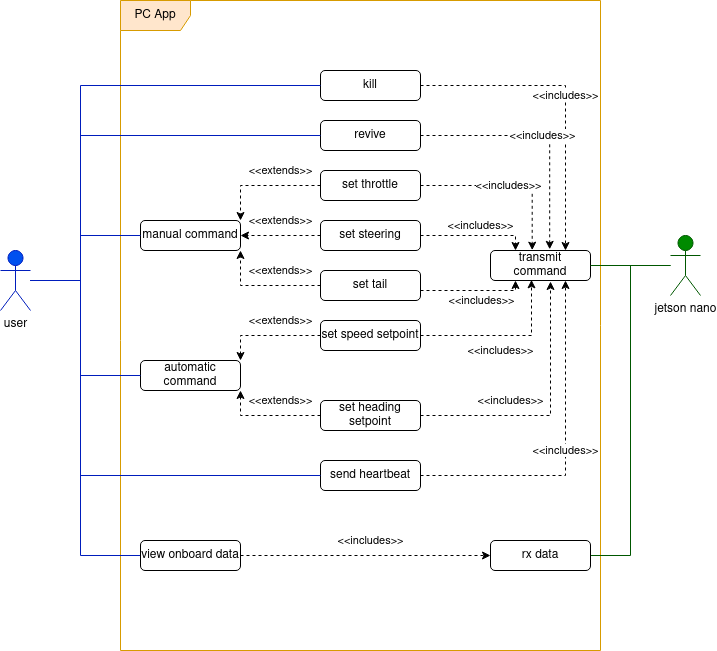

The diagram above was exported from draw.io. Its source (the exported page's mxGraphModel, read from the mxfile embedded in the PNG):
<mxGraphModel dx="981" dy="535" grid="1" gridSize="10" guides="1" tooltips="1" connect="1" arrows="1" fold="1" page="1" pageScale="1" pageWidth="850" pageHeight="1100" background="#ffffff" math="0" shadow="0">
  <root>
    <mxCell id="0" />
    <mxCell id="1" parent="0" />
    <mxCell id="16-OKdyzqUw0PKKbL080-1" value="PC App" style="shape=umlFrame;whiteSpace=wrap;html=1;width=70;height=30;fillColor=#ffe6cc;strokeColor=#d79b00;" vertex="1" parent="1">
      <mxGeometry x="180" y="10" width="480" height="650" as="geometry" />
    </mxCell>
    <mxCell id="16-OKdyzqUw0PKKbL080-31" value="&amp;lt;&amp;lt;includes&amp;gt;&amp;gt;" style="edgeStyle=orthogonalEdgeStyle;rounded=0;orthogonalLoop=1;jettySize=auto;html=1;entryX=0.75;entryY=0;entryDx=0;entryDy=0;endArrow=classic;endFill=1;dashed=1;" edge="1" parent="1" source="16-OKdyzqUw0PKKbL080-2" target="16-OKdyzqUw0PKKbL080-28">
      <mxGeometry relative="1" as="geometry" />
    </mxCell>
    <mxCell id="16-OKdyzqUw0PKKbL080-2" value="kill" style="rounded=1;whiteSpace=wrap;html=1;" vertex="1" parent="1">
      <mxGeometry x="380" y="80" width="100" height="30" as="geometry" />
    </mxCell>
    <mxCell id="16-OKdyzqUw0PKKbL080-32" value="&amp;lt;&amp;lt;includes&amp;gt;&amp;gt;" style="edgeStyle=orthogonalEdgeStyle;rounded=0;orthogonalLoop=1;jettySize=auto;html=1;entryX=0.592;entryY=-0.039;entryDx=0;entryDy=0;dashed=1;endArrow=classic;endFill=1;entryPerimeter=0;" edge="1" parent="1" source="16-OKdyzqUw0PKKbL080-3" target="16-OKdyzqUw0PKKbL080-28">
      <mxGeometry relative="1" as="geometry" />
    </mxCell>
    <mxCell id="16-OKdyzqUw0PKKbL080-3" value="revive" style="rounded=1;whiteSpace=wrap;html=1;" vertex="1" parent="1">
      <mxGeometry x="380" y="130" width="100" height="30" as="geometry" />
    </mxCell>
    <mxCell id="16-OKdyzqUw0PKKbL080-11" value="&amp;lt;&amp;lt;extends&amp;gt;&amp;gt;" style="edgeStyle=orthogonalEdgeStyle;rounded=0;orthogonalLoop=1;jettySize=auto;html=1;entryX=1;entryY=0;entryDx=0;entryDy=0;dashed=1;" edge="1" parent="1" source="16-OKdyzqUw0PKKbL080-4" target="16-OKdyzqUw0PKKbL080-7">
      <mxGeometry x="-0.3043" y="-15" relative="1" as="geometry">
        <mxPoint as="offset" />
      </mxGeometry>
    </mxCell>
    <mxCell id="16-OKdyzqUw0PKKbL080-33" value="&amp;lt;&amp;lt;includes&amp;gt;&amp;gt;" style="edgeStyle=orthogonalEdgeStyle;rounded=0;orthogonalLoop=1;jettySize=auto;html=1;entryX=0.417;entryY=-0.011;entryDx=0;entryDy=0;dashed=1;endArrow=classic;endFill=1;entryPerimeter=0;" edge="1" parent="1" source="16-OKdyzqUw0PKKbL080-4" target="16-OKdyzqUw0PKKbL080-28">
      <mxGeometry relative="1" as="geometry" />
    </mxCell>
    <mxCell id="16-OKdyzqUw0PKKbL080-4" value="set throttle" style="rounded=1;whiteSpace=wrap;html=1;" vertex="1" parent="1">
      <mxGeometry x="380" y="180" width="100" height="30" as="geometry" />
    </mxCell>
    <mxCell id="16-OKdyzqUw0PKKbL080-13" value="&amp;lt;&amp;lt;extends&amp;gt;&amp;gt;" style="edgeStyle=orthogonalEdgeStyle;rounded=0;orthogonalLoop=1;jettySize=auto;html=1;entryX=1;entryY=0.5;entryDx=0;entryDy=0;dashed=1;" edge="1" parent="1" source="16-OKdyzqUw0PKKbL080-5" target="16-OKdyzqUw0PKKbL080-7">
      <mxGeometry y="-15" relative="1" as="geometry">
        <mxPoint as="offset" />
      </mxGeometry>
    </mxCell>
    <mxCell id="16-OKdyzqUw0PKKbL080-34" value="&amp;lt;&amp;lt;includes&amp;gt;&amp;gt;" style="edgeStyle=orthogonalEdgeStyle;rounded=0;orthogonalLoop=1;jettySize=auto;html=1;entryX=0.25;entryY=0;entryDx=0;entryDy=0;dashed=1;endArrow=classic;endFill=1;" edge="1" parent="1" source="16-OKdyzqUw0PKKbL080-5" target="16-OKdyzqUw0PKKbL080-28">
      <mxGeometry x="0.0833" y="10" relative="1" as="geometry">
        <Array as="points">
          <mxPoint x="575" y="245" />
        </Array>
        <mxPoint as="offset" />
      </mxGeometry>
    </mxCell>
    <mxCell id="16-OKdyzqUw0PKKbL080-5" value="set steering" style="rounded=1;whiteSpace=wrap;html=1;" vertex="1" parent="1">
      <mxGeometry x="380" y="230" width="100" height="30" as="geometry" />
    </mxCell>
    <mxCell id="16-OKdyzqUw0PKKbL080-14" value="&amp;lt;&amp;lt;extends&amp;gt;&amp;gt;" style="edgeStyle=orthogonalEdgeStyle;rounded=0;orthogonalLoop=1;jettySize=auto;html=1;entryX=1;entryY=1;entryDx=0;entryDy=0;dashed=1;" edge="1" parent="1" source="16-OKdyzqUw0PKKbL080-6" target="16-OKdyzqUw0PKKbL080-7">
      <mxGeometry x="0.6522" y="-40" relative="1" as="geometry">
        <mxPoint as="offset" />
      </mxGeometry>
    </mxCell>
    <mxCell id="16-OKdyzqUw0PKKbL080-35" value="&amp;lt;&amp;lt;includes&amp;gt;&amp;gt;" style="edgeStyle=orthogonalEdgeStyle;rounded=0;orthogonalLoop=1;jettySize=auto;html=1;dashed=1;endArrow=classic;endFill=1;entryX=0.25;entryY=1;entryDx=0;entryDy=0;" edge="1" parent="1" source="16-OKdyzqUw0PKKbL080-6" target="16-OKdyzqUw0PKKbL080-28">
      <mxGeometry x="0.1538" y="-10" relative="1" as="geometry">
        <Array as="points">
          <mxPoint x="575" y="300" />
        </Array>
        <mxPoint as="offset" />
      </mxGeometry>
    </mxCell>
    <mxCell id="16-OKdyzqUw0PKKbL080-6" value="set tail" style="rounded=1;whiteSpace=wrap;html=1;" vertex="1" parent="1">
      <mxGeometry x="380" y="280" width="100" height="30" as="geometry" />
    </mxCell>
    <mxCell id="16-OKdyzqUw0PKKbL080-7" value="manual command" style="rounded=1;whiteSpace=wrap;html=1;" vertex="1" parent="1">
      <mxGeometry x="200" y="230" width="100" height="30" as="geometry" />
    </mxCell>
    <mxCell id="16-OKdyzqUw0PKKbL080-8" value="automatic command" style="rounded=1;whiteSpace=wrap;html=1;" vertex="1" parent="1">
      <mxGeometry x="200" y="370" width="100" height="30" as="geometry" />
    </mxCell>
    <mxCell id="16-OKdyzqUw0PKKbL080-20" value="&amp;lt;&amp;lt;extends&amp;gt;&amp;gt;" style="edgeStyle=orthogonalEdgeStyle;rounded=0;orthogonalLoop=1;jettySize=auto;html=1;entryX=1;entryY=0;entryDx=0;entryDy=0;dashed=1;" edge="1" parent="1" source="16-OKdyzqUw0PKKbL080-9" target="16-OKdyzqUw0PKKbL080-8">
      <mxGeometry x="-0.2381" y="-15" relative="1" as="geometry">
        <mxPoint as="offset" />
      </mxGeometry>
    </mxCell>
    <mxCell id="16-OKdyzqUw0PKKbL080-39" value="&amp;lt;&amp;lt;includes&amp;gt;&amp;gt;" style="edgeStyle=orthogonalEdgeStyle;rounded=0;orthogonalLoop=1;jettySize=auto;html=1;entryX=0.41;entryY=0.978;entryDx=0;entryDy=0;entryPerimeter=0;dashed=1;endArrow=classic;endFill=1;fontColor=#000000;" edge="1" parent="1" source="16-OKdyzqUw0PKKbL080-9" target="16-OKdyzqUw0PKKbL080-28">
      <mxGeometry x="-0.04" y="-15" relative="1" as="geometry">
        <mxPoint as="offset" />
      </mxGeometry>
    </mxCell>
    <mxCell id="16-OKdyzqUw0PKKbL080-9" value="set speed setpoint" style="rounded=1;whiteSpace=wrap;html=1;" vertex="1" parent="1">
      <mxGeometry x="380" y="330" width="100" height="30" as="geometry" />
    </mxCell>
    <mxCell id="16-OKdyzqUw0PKKbL080-19" value="&amp;lt;&amp;lt;extends&amp;gt;&amp;gt;" style="edgeStyle=orthogonalEdgeStyle;rounded=0;orthogonalLoop=1;jettySize=auto;html=1;entryX=1;entryY=1;entryDx=0;entryDy=0;dashed=1;" edge="1" parent="1" source="16-OKdyzqUw0PKKbL080-10" target="16-OKdyzqUw0PKKbL080-8">
      <mxGeometry x="0.8095" y="-40" relative="1" as="geometry">
        <mxPoint as="offset" />
      </mxGeometry>
    </mxCell>
    <mxCell id="16-OKdyzqUw0PKKbL080-37" value="&amp;lt;&amp;lt;includes&amp;gt;&amp;gt;" style="edgeStyle=orthogonalEdgeStyle;rounded=0;orthogonalLoop=1;jettySize=auto;html=1;dashed=1;endArrow=classic;endFill=1;" edge="1" parent="1" source="16-OKdyzqUw0PKKbL080-10">
      <mxGeometry x="-0.3182" y="15" relative="1" as="geometry">
        <mxPoint x="610" y="291" as="targetPoint" />
        <mxPoint as="offset" />
      </mxGeometry>
    </mxCell>
    <mxCell id="16-OKdyzqUw0PKKbL080-10" value="set heading setpoint" style="rounded=1;whiteSpace=wrap;html=1;" vertex="1" parent="1">
      <mxGeometry x="380" y="410" width="100" height="30" as="geometry" />
    </mxCell>
    <mxCell id="16-OKdyzqUw0PKKbL080-38" value="&amp;lt;&amp;lt;includes&amp;gt;&amp;gt;" style="edgeStyle=orthogonalEdgeStyle;rounded=0;orthogonalLoop=1;jettySize=auto;html=1;entryX=0.75;entryY=1;entryDx=0;entryDy=0;dashed=1;endArrow=classic;endFill=1;" edge="1" parent="1" source="16-OKdyzqUw0PKKbL080-21" target="16-OKdyzqUw0PKKbL080-28">
      <mxGeometry relative="1" as="geometry" />
    </mxCell>
    <mxCell id="16-OKdyzqUw0PKKbL080-21" value="send heartbeat" style="rounded=1;whiteSpace=wrap;html=1;" vertex="1" parent="1">
      <mxGeometry x="380" y="470" width="100" height="30" as="geometry" />
    </mxCell>
    <mxCell id="16-OKdyzqUw0PKKbL080-23" style="edgeStyle=orthogonalEdgeStyle;rounded=0;orthogonalLoop=1;jettySize=auto;html=1;entryX=0;entryY=0.5;entryDx=0;entryDy=0;endArrow=none;endFill=0;fillColor=#0050ef;strokeColor=#001DBC;" edge="1" parent="1" source="16-OKdyzqUw0PKKbL080-22" target="16-OKdyzqUw0PKKbL080-2">
      <mxGeometry relative="1" as="geometry">
        <Array as="points">
          <mxPoint x="140" y="290" />
          <mxPoint x="140" y="95" />
        </Array>
      </mxGeometry>
    </mxCell>
    <mxCell id="16-OKdyzqUw0PKKbL080-24" style="edgeStyle=orthogonalEdgeStyle;rounded=0;orthogonalLoop=1;jettySize=auto;html=1;entryX=0;entryY=0.5;entryDx=0;entryDy=0;endArrow=none;endFill=0;fillColor=#0050ef;strokeColor=#001DBC;" edge="1" parent="1" source="16-OKdyzqUw0PKKbL080-22" target="16-OKdyzqUw0PKKbL080-3">
      <mxGeometry relative="1" as="geometry">
        <Array as="points">
          <mxPoint x="140" y="290" />
          <mxPoint x="140" y="145" />
        </Array>
      </mxGeometry>
    </mxCell>
    <mxCell id="16-OKdyzqUw0PKKbL080-25" style="edgeStyle=orthogonalEdgeStyle;rounded=0;orthogonalLoop=1;jettySize=auto;html=1;entryX=0;entryY=0.5;entryDx=0;entryDy=0;endArrow=none;endFill=0;fillColor=#0050ef;strokeColor=#001DBC;" edge="1" parent="1" source="16-OKdyzqUw0PKKbL080-22" target="16-OKdyzqUw0PKKbL080-7">
      <mxGeometry relative="1" as="geometry">
        <Array as="points">
          <mxPoint x="140" y="290" />
          <mxPoint x="140" y="245" />
        </Array>
      </mxGeometry>
    </mxCell>
    <mxCell id="16-OKdyzqUw0PKKbL080-26" style="edgeStyle=orthogonalEdgeStyle;rounded=0;orthogonalLoop=1;jettySize=auto;html=1;entryX=0;entryY=0.5;entryDx=0;entryDy=0;endArrow=none;endFill=0;fillColor=#0050ef;strokeColor=#001DBC;" edge="1" parent="1" source="16-OKdyzqUw0PKKbL080-22" target="16-OKdyzqUw0PKKbL080-8">
      <mxGeometry relative="1" as="geometry">
        <Array as="points">
          <mxPoint x="140" y="290" />
          <mxPoint x="140" y="385" />
        </Array>
      </mxGeometry>
    </mxCell>
    <mxCell id="16-OKdyzqUw0PKKbL080-27" style="edgeStyle=orthogonalEdgeStyle;rounded=0;orthogonalLoop=1;jettySize=auto;html=1;entryX=0;entryY=0.5;entryDx=0;entryDy=0;endArrow=none;endFill=0;fillColor=#0050ef;strokeColor=#001DBC;" edge="1" parent="1" source="16-OKdyzqUw0PKKbL080-22" target="16-OKdyzqUw0PKKbL080-21">
      <mxGeometry relative="1" as="geometry">
        <Array as="points">
          <mxPoint x="140" y="290" />
          <mxPoint x="140" y="485" />
        </Array>
      </mxGeometry>
    </mxCell>
    <mxCell id="16-OKdyzqUw0PKKbL080-41" style="edgeStyle=orthogonalEdgeStyle;rounded=0;orthogonalLoop=1;jettySize=auto;html=1;entryX=0;entryY=0.5;entryDx=0;entryDy=0;endArrow=none;endFill=0;fontColor=#000000;fillColor=#0050ef;strokeColor=#001DBC;" edge="1" parent="1" source="16-OKdyzqUw0PKKbL080-22" target="16-OKdyzqUw0PKKbL080-40">
      <mxGeometry relative="1" as="geometry">
        <Array as="points">
          <mxPoint x="140" y="290" />
          <mxPoint x="140" y="565" />
        </Array>
      </mxGeometry>
    </mxCell>
    <mxCell id="16-OKdyzqUw0PKKbL080-22" value="user" style="shape=umlActor;verticalLabelPosition=bottom;verticalAlign=top;html=1;outlineConnect=0;fillColor=#0050ef;strokeColor=#001DBC;" vertex="1" parent="1">
      <mxGeometry x="60" y="260" width="30" height="60" as="geometry" />
    </mxCell>
    <mxCell id="16-OKdyzqUw0PKKbL080-28" value="transmit command" style="rounded=1;whiteSpace=wrap;html=1;" vertex="1" parent="1">
      <mxGeometry x="550" y="260" width="100" height="30" as="geometry" />
    </mxCell>
    <mxCell id="16-OKdyzqUw0PKKbL080-30" style="edgeStyle=orthogonalEdgeStyle;rounded=0;orthogonalLoop=1;jettySize=auto;html=1;entryX=1;entryY=0.5;entryDx=0;entryDy=0;endArrow=none;endFill=0;fillColor=#008a00;strokeColor=#005700;" edge="1" parent="1" source="16-OKdyzqUw0PKKbL080-29" target="16-OKdyzqUw0PKKbL080-28">
      <mxGeometry relative="1" as="geometry" />
    </mxCell>
    <mxCell id="16-OKdyzqUw0PKKbL080-43" style="edgeStyle=orthogonalEdgeStyle;rounded=0;orthogonalLoop=1;jettySize=auto;html=1;entryX=1;entryY=0.5;entryDx=0;entryDy=0;endArrow=none;endFill=0;fontColor=#000000;fillColor=#008a00;strokeColor=#005700;" edge="1" parent="1" source="16-OKdyzqUw0PKKbL080-29" target="16-OKdyzqUw0PKKbL080-42">
      <mxGeometry relative="1" as="geometry" />
    </mxCell>
    <mxCell id="16-OKdyzqUw0PKKbL080-29" value="jetson nano" style="shape=umlActor;verticalLabelPosition=bottom;verticalAlign=top;html=1;outlineConnect=0;fillColor=#008a00;strokeColor=#005700;" vertex="1" parent="1">
      <mxGeometry x="730" y="245" width="30" height="60" as="geometry" />
    </mxCell>
    <mxCell id="16-OKdyzqUw0PKKbL080-44" value="&amp;lt;&amp;lt;includes&amp;gt;&amp;gt;" style="edgeStyle=orthogonalEdgeStyle;rounded=0;orthogonalLoop=1;jettySize=auto;html=1;endArrow=classic;endFill=1;fontColor=#000000;dashed=1;" edge="1" parent="1" source="16-OKdyzqUw0PKKbL080-40" target="16-OKdyzqUw0PKKbL080-42">
      <mxGeometry x="0.04" y="15" relative="1" as="geometry">
        <mxPoint as="offset" />
      </mxGeometry>
    </mxCell>
    <mxCell id="16-OKdyzqUw0PKKbL080-40" value="view onboard data" style="rounded=1;whiteSpace=wrap;html=1;" vertex="1" parent="1">
      <mxGeometry x="200" y="550" width="100" height="30" as="geometry" />
    </mxCell>
    <mxCell id="16-OKdyzqUw0PKKbL080-42" value="rx data" style="rounded=1;whiteSpace=wrap;html=1;" vertex="1" parent="1">
      <mxGeometry x="550" y="550" width="100" height="30" as="geometry" />
    </mxCell>
  </root>
</mxGraphModel>